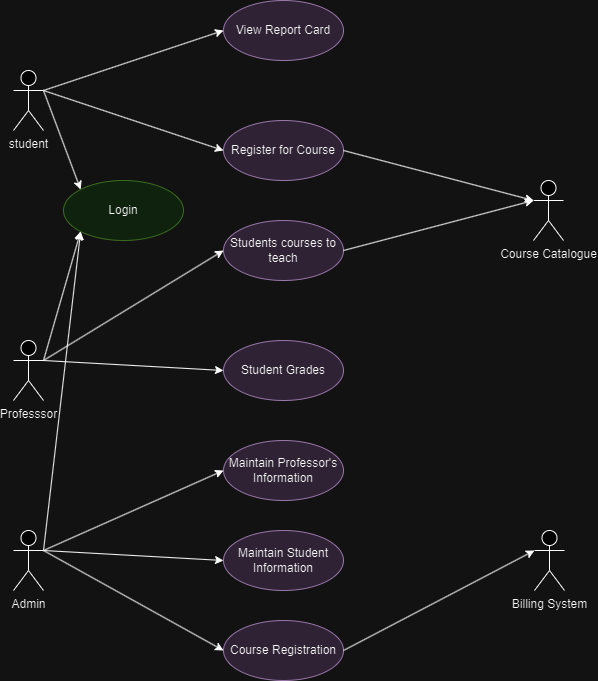

The diagram above was exported from draw.io. Its source (the exported page's mxGraphModel, read from the mxfile embedded in the PNG):
<mxGraphModel dx="1235" dy="768" grid="1" gridSize="10" guides="1" tooltips="1" connect="1" arrows="1" fold="1" page="1" pageScale="1" pageWidth="827" pageHeight="1169" math="0" shadow="0">
  <root>
    <mxCell id="0" />
    <mxCell id="1" parent="0" />
    <mxCell id="d7b-75h_apigl0EU5uja-1" value="student" style="shape=umlActor;verticalLabelPosition=bottom;verticalAlign=top;html=1;outlineConnect=0;" vertex="1" parent="1">
      <mxGeometry x="170" y="80" width="30" height="60" as="geometry" />
    </mxCell>
    <mxCell id="d7b-75h_apigl0EU5uja-2" value="View Report Card" style="ellipse;whiteSpace=wrap;html=1;fillColor=#e1d5e7;strokeColor=#9673a6;" vertex="1" parent="1">
      <mxGeometry x="380" y="10" width="120" height="60" as="geometry" />
    </mxCell>
    <mxCell id="d7b-75h_apigl0EU5uja-3" value="Register for Course" style="ellipse;whiteSpace=wrap;html=1;fillColor=#e1d5e7;strokeColor=#9673a6;" vertex="1" parent="1">
      <mxGeometry x="380" y="130" width="120" height="60" as="geometry" />
    </mxCell>
    <mxCell id="d7b-75h_apigl0EU5uja-6" value="Course Catalogue" style="shape=umlActor;verticalLabelPosition=bottom;verticalAlign=top;html=1;outlineConnect=0;" vertex="1" parent="1">
      <mxGeometry x="690" y="190" width="30" height="60" as="geometry" />
    </mxCell>
    <mxCell id="d7b-75h_apigl0EU5uja-7" value="Students courses to teach" style="ellipse;whiteSpace=wrap;html=1;fillColor=#e1d5e7;strokeColor=#9673a6;" vertex="1" parent="1">
      <mxGeometry x="380" y="230" width="120" height="60" as="geometry" />
    </mxCell>
    <mxCell id="d7b-75h_apigl0EU5uja-8" value="Student Grades" style="ellipse;whiteSpace=wrap;html=1;fillColor=#e1d5e7;strokeColor=#9673a6;" vertex="1" parent="1">
      <mxGeometry x="380" y="350" width="120" height="60" as="geometry" />
    </mxCell>
    <mxCell id="d7b-75h_apigl0EU5uja-9" value="Course Registration" style="ellipse;whiteSpace=wrap;html=1;fillColor=#e1d5e7;strokeColor=#9673a6;" vertex="1" parent="1">
      <mxGeometry x="380" y="630" width="120" height="60" as="geometry" />
    </mxCell>
    <mxCell id="d7b-75h_apigl0EU5uja-10" value="Maintain Student Information" style="ellipse;whiteSpace=wrap;html=1;fillColor=#e1d5e7;strokeColor=#9673a6;" vertex="1" parent="1">
      <mxGeometry x="380" y="540" width="120" height="60" as="geometry" />
    </mxCell>
    <mxCell id="d7b-75h_apigl0EU5uja-11" value="Maintain Professor's Information" style="ellipse;whiteSpace=wrap;html=1;fillColor=#e1d5e7;strokeColor=#9673a6;" vertex="1" parent="1">
      <mxGeometry x="380" y="450" width="120" height="60" as="geometry" />
    </mxCell>
    <mxCell id="d7b-75h_apigl0EU5uja-12" value="Professsor" style="shape=umlActor;verticalLabelPosition=bottom;verticalAlign=top;html=1;outlineConnect=0;" vertex="1" parent="1">
      <mxGeometry x="170" y="350" width="30" height="60" as="geometry" />
    </mxCell>
    <mxCell id="d7b-75h_apigl0EU5uja-13" value="Admin" style="shape=umlActor;verticalLabelPosition=bottom;verticalAlign=top;html=1;outlineConnect=0;" vertex="1" parent="1">
      <mxGeometry x="170" y="540" width="30" height="60" as="geometry" />
    </mxCell>
    <mxCell id="d7b-75h_apigl0EU5uja-18" value="Login" style="ellipse;whiteSpace=wrap;html=1;fillColor=#d5e8d4;strokeColor=#82b366;" vertex="1" parent="1">
      <mxGeometry x="220" y="190" width="120" height="60" as="geometry" />
    </mxCell>
    <mxCell id="d7b-75h_apigl0EU5uja-26" value="Billing System" style="shape=umlActor;verticalLabelPosition=bottom;verticalAlign=top;html=1;outlineConnect=0;" vertex="1" parent="1">
      <mxGeometry x="691" y="540" width="30" height="60" as="geometry" />
    </mxCell>
    <mxCell id="d7b-75h_apigl0EU5uja-29" value="" style="endArrow=classic;html=1;rounded=0;exitX=1;exitY=0.3333333333333333;exitDx=0;exitDy=0;exitPerimeter=0;entryX=0;entryY=0.5;entryDx=0;entryDy=0;" edge="1" parent="1" source="d7b-75h_apigl0EU5uja-1" target="d7b-75h_apigl0EU5uja-2">
      <mxGeometry width="50" height="50" relative="1" as="geometry">
        <mxPoint x="320" y="360" as="sourcePoint" />
        <mxPoint x="370" y="310" as="targetPoint" />
      </mxGeometry>
    </mxCell>
    <mxCell id="d7b-75h_apigl0EU5uja-30" value="" style="endArrow=classic;html=1;rounded=0;exitX=1;exitY=0.3333333333333333;exitDx=0;exitDy=0;exitPerimeter=0;entryX=0;entryY=1;entryDx=0;entryDy=0;" edge="1" parent="1" source="d7b-75h_apigl0EU5uja-12" target="d7b-75h_apigl0EU5uja-18">
      <mxGeometry width="50" height="50" relative="1" as="geometry">
        <mxPoint x="320" y="360" as="sourcePoint" />
        <mxPoint x="370" y="310" as="targetPoint" />
      </mxGeometry>
    </mxCell>
    <mxCell id="d7b-75h_apigl0EU5uja-31" value="" style="endArrow=classic;html=1;rounded=0;exitX=1;exitY=0.3333333333333333;exitDx=0;exitDy=0;exitPerimeter=0;entryX=0;entryY=0;entryDx=0;entryDy=0;" edge="1" parent="1" source="d7b-75h_apigl0EU5uja-1" target="d7b-75h_apigl0EU5uja-18">
      <mxGeometry width="50" height="50" relative="1" as="geometry">
        <mxPoint x="320" y="360" as="sourcePoint" />
        <mxPoint x="370" y="310" as="targetPoint" />
      </mxGeometry>
    </mxCell>
    <mxCell id="d7b-75h_apigl0EU5uja-32" value="" style="endArrow=classic;html=1;rounded=0;exitX=1;exitY=0.3333333333333333;exitDx=0;exitDy=0;exitPerimeter=0;entryX=0;entryY=0.5;entryDx=0;entryDy=0;" edge="1" parent="1" source="d7b-75h_apigl0EU5uja-1" target="d7b-75h_apigl0EU5uja-3">
      <mxGeometry width="50" height="50" relative="1" as="geometry">
        <mxPoint x="320" y="360" as="sourcePoint" />
        <mxPoint x="370" y="310" as="targetPoint" />
      </mxGeometry>
    </mxCell>
    <mxCell id="d7b-75h_apigl0EU5uja-33" value="" style="endArrow=classic;html=1;rounded=0;exitX=1;exitY=0.5;exitDx=0;exitDy=0;entryX=0;entryY=0.3333333333333333;entryDx=0;entryDy=0;entryPerimeter=0;" edge="1" parent="1" source="d7b-75h_apigl0EU5uja-3" target="d7b-75h_apigl0EU5uja-6">
      <mxGeometry width="50" height="50" relative="1" as="geometry">
        <mxPoint x="320" y="360" as="sourcePoint" />
        <mxPoint x="370" y="310" as="targetPoint" />
      </mxGeometry>
    </mxCell>
    <mxCell id="d7b-75h_apigl0EU5uja-34" value="" style="endArrow=classic;html=1;rounded=0;exitX=1;exitY=0.5;exitDx=0;exitDy=0;entryX=0;entryY=0.3333333333333333;entryDx=0;entryDy=0;entryPerimeter=0;" edge="1" parent="1" source="d7b-75h_apigl0EU5uja-7" target="d7b-75h_apigl0EU5uja-6">
      <mxGeometry width="50" height="50" relative="1" as="geometry">
        <mxPoint x="320" y="360" as="sourcePoint" />
        <mxPoint x="370" y="310" as="targetPoint" />
      </mxGeometry>
    </mxCell>
    <mxCell id="d7b-75h_apigl0EU5uja-36" value="" style="endArrow=classic;html=1;rounded=0;exitX=1;exitY=0.3333333333333333;exitDx=0;exitDy=0;exitPerimeter=0;entryX=0;entryY=1;entryDx=0;entryDy=0;" edge="1" parent="1" source="d7b-75h_apigl0EU5uja-13" target="d7b-75h_apigl0EU5uja-18">
      <mxGeometry width="50" height="50" relative="1" as="geometry">
        <mxPoint x="320" y="360" as="sourcePoint" />
        <mxPoint x="370" y="310" as="targetPoint" />
      </mxGeometry>
    </mxCell>
    <mxCell id="d7b-75h_apigl0EU5uja-37" value="" style="endArrow=classic;html=1;rounded=0;exitX=1;exitY=0.3333333333333333;exitDx=0;exitDy=0;exitPerimeter=0;entryX=0;entryY=0.5;entryDx=0;entryDy=0;" edge="1" parent="1" source="d7b-75h_apigl0EU5uja-13" target="d7b-75h_apigl0EU5uja-9">
      <mxGeometry width="50" height="50" relative="1" as="geometry">
        <mxPoint x="320" y="360" as="sourcePoint" />
        <mxPoint x="370" y="310" as="targetPoint" />
      </mxGeometry>
    </mxCell>
    <mxCell id="d7b-75h_apigl0EU5uja-38" value="" style="endArrow=classic;html=1;rounded=0;exitX=1;exitY=0.3333333333333333;exitDx=0;exitDy=0;exitPerimeter=0;entryX=0;entryY=0.5;entryDx=0;entryDy=0;" edge="1" parent="1" source="d7b-75h_apigl0EU5uja-13" target="d7b-75h_apigl0EU5uja-10">
      <mxGeometry width="50" height="50" relative="1" as="geometry">
        <mxPoint x="320" y="360" as="sourcePoint" />
        <mxPoint x="370" y="310" as="targetPoint" />
      </mxGeometry>
    </mxCell>
    <mxCell id="d7b-75h_apigl0EU5uja-39" value="" style="endArrow=classic;html=1;rounded=0;exitX=1;exitY=0.3333333333333333;exitDx=0;exitDy=0;exitPerimeter=0;entryX=0;entryY=0.5;entryDx=0;entryDy=0;" edge="1" parent="1" source="d7b-75h_apigl0EU5uja-13" target="d7b-75h_apigl0EU5uja-11">
      <mxGeometry width="50" height="50" relative="1" as="geometry">
        <mxPoint x="320" y="360" as="sourcePoint" />
        <mxPoint x="370" y="310" as="targetPoint" />
      </mxGeometry>
    </mxCell>
    <mxCell id="d7b-75h_apigl0EU5uja-40" value="" style="endArrow=classic;html=1;rounded=0;exitX=1;exitY=0.3333333333333333;exitDx=0;exitDy=0;exitPerimeter=0;entryX=0;entryY=0.5;entryDx=0;entryDy=0;" edge="1" parent="1" source="d7b-75h_apigl0EU5uja-12" target="d7b-75h_apigl0EU5uja-8">
      <mxGeometry width="50" height="50" relative="1" as="geometry">
        <mxPoint x="320" y="360" as="sourcePoint" />
        <mxPoint x="370" y="310" as="targetPoint" />
      </mxGeometry>
    </mxCell>
    <mxCell id="d7b-75h_apigl0EU5uja-41" value="" style="endArrow=classic;html=1;rounded=0;exitX=1;exitY=0.3333333333333333;exitDx=0;exitDy=0;exitPerimeter=0;entryX=0;entryY=0.5;entryDx=0;entryDy=0;" edge="1" parent="1" source="d7b-75h_apigl0EU5uja-12" target="d7b-75h_apigl0EU5uja-7">
      <mxGeometry width="50" height="50" relative="1" as="geometry">
        <mxPoint x="320" y="360" as="sourcePoint" />
        <mxPoint x="370" y="310" as="targetPoint" />
      </mxGeometry>
    </mxCell>
    <mxCell id="d7b-75h_apigl0EU5uja-43" value="" style="endArrow=classic;html=1;rounded=0;exitX=1;exitY=0.5;exitDx=0;exitDy=0;entryX=0;entryY=0.3333333333333333;entryDx=0;entryDy=0;entryPerimeter=0;" edge="1" parent="1" source="d7b-75h_apigl0EU5uja-9" target="d7b-75h_apigl0EU5uja-26">
      <mxGeometry width="50" height="50" relative="1" as="geometry">
        <mxPoint x="320" y="360" as="sourcePoint" />
        <mxPoint x="370" y="310" as="targetPoint" />
      </mxGeometry>
    </mxCell>
  </root>
</mxGraphModel>